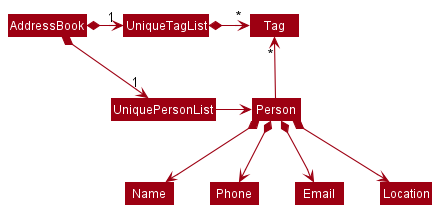

The diagram above was rendered by PlantUML. Its source (embedded in the PNG):
@startuml
!include style.puml
skinparam arrowThickness 1.1
skinparam arrowColor MODEL_COLOR
skinparam classBackgroundColor MODEL_COLOR

AddressBook *-right-> "1" UniquePersonList
AddressBook *-right-> "1" UniqueTagList
UniqueTagList -[hidden]down- UniquePersonList
UniqueTagList -[hidden]down- UniquePersonList

UniqueTagList *-right-> "*" Tag
UniquePersonList -right-> Person

Person -up-> "*" Tag

Person *--> Name
Person *--> Phone
Person *--> Email
Person *--> Location
@enduml